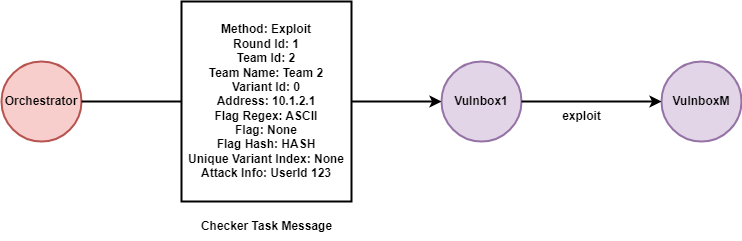

The diagram above was exported from draw.io. Its source (the exported page's mxGraphModel, read from the mxfile embedded in the PNG):
<mxGraphModel dx="2074" dy="1166" grid="1" gridSize="10" guides="1" tooltips="1" connect="1" arrows="1" fold="1" page="1" pageScale="1" pageWidth="850" pageHeight="1100" background="#ffffff" math="0" shadow="0">
  <root>
    <mxCell id="0" />
    <mxCell id="1" parent="0" />
    <mxCell id="MBXAZOjaJVMFaefWAnXO-1" value="Orchestrator" style="ellipse;whiteSpace=wrap;html=1;aspect=fixed;fontStyle=1;strokeWidth=2;fillColor=#f8cecc;strokeColor=#b85450;" parent="1" vertex="1">
      <mxGeometry x="50" y="360" width="80" height="80" as="geometry" />
    </mxCell>
    <mxCell id="MBXAZOjaJVMFaefWAnXO-3" value="Method: Exploit&lt;br&gt;Round Id: 1&lt;br&gt;Team Id: 2&lt;br&gt;Team Name: Team 2&lt;br&gt;Variant Id: 0&lt;br&gt;Address: 10.1.2.1&lt;br&gt;Flag Regex: ASCII&lt;br&gt;Flag: None&lt;br&gt;Flag Hash: HASH&lt;br&gt;Unique Variant Index: None&lt;br&gt;Attack Info: UserId 123" style="rounded=0;whiteSpace=wrap;html=1;fontStyle=1;strokeWidth=2;" parent="1" vertex="1">
      <mxGeometry x="230" y="300" width="170" height="200" as="geometry" />
    </mxCell>
    <mxCell id="MBXAZOjaJVMFaefWAnXO-4" value="Vulnbox1" style="ellipse;whiteSpace=wrap;html=1;aspect=fixed;fontStyle=1;strokeWidth=2;fillColor=#e1d5e7;strokeColor=#9673a6;" parent="1" vertex="1">
      <mxGeometry x="490" y="360" width="80" height="80" as="geometry" />
    </mxCell>
    <mxCell id="MBXAZOjaJVMFaefWAnXO-5" value="VulnboxM" style="ellipse;whiteSpace=wrap;html=1;aspect=fixed;fontStyle=1;strokeWidth=2;fillColor=#e1d5e7;strokeColor=#9673a6;" parent="1" vertex="1">
      <mxGeometry x="710" y="360" width="80" height="80" as="geometry" />
    </mxCell>
    <mxCell id="MBXAZOjaJVMFaefWAnXO-6" value="" style="endArrow=classic;html=1;rounded=0;fontStyle=1;strokeWidth=2;entryX=0;entryY=0.5;entryDx=0;entryDy=0;exitX=1;exitY=0.5;exitDx=0;exitDy=0;" parent="1" source="MBXAZOjaJVMFaefWAnXO-3" target="MBXAZOjaJVMFaefWAnXO-4" edge="1">
      <mxGeometry width="50" height="50" relative="1" as="geometry">
        <mxPoint x="400" y="399.5" as="sourcePoint" />
        <mxPoint x="460" y="400" as="targetPoint" />
      </mxGeometry>
    </mxCell>
    <mxCell id="MBXAZOjaJVMFaefWAnXO-7" value="" style="endArrow=none;html=1;rounded=0;fontStyle=1;strokeWidth=2;entryX=0;entryY=0.5;entryDx=0;entryDy=0;exitX=1;exitY=0.5;exitDx=0;exitDy=0;" parent="1" source="MBXAZOjaJVMFaefWAnXO-1" target="MBXAZOjaJVMFaefWAnXO-3" edge="1">
      <mxGeometry width="50" height="50" relative="1" as="geometry">
        <mxPoint x="170" y="399" as="sourcePoint" />
        <mxPoint x="230" y="399" as="targetPoint" />
      </mxGeometry>
    </mxCell>
    <mxCell id="MBXAZOjaJVMFaefWAnXO-8" value="" style="endArrow=classic;html=1;rounded=0;entryX=0;entryY=0.5;entryDx=0;entryDy=0;fontStyle=1;strokeWidth=2;exitX=1;exitY=0.5;exitDx=0;exitDy=0;" parent="1" source="MBXAZOjaJVMFaefWAnXO-4" target="MBXAZOjaJVMFaefWAnXO-5" edge="1">
      <mxGeometry width="50" height="50" relative="1" as="geometry">
        <mxPoint x="540" y="400" as="sourcePoint" />
        <mxPoint x="590" y="350" as="targetPoint" />
      </mxGeometry>
    </mxCell>
    <mxCell id="MBXAZOjaJVMFaefWAnXO-9" value="Checker Task Message" style="text;html=1;align=center;verticalAlign=middle;resizable=0;points=[];autosize=1;strokeColor=none;fillColor=none;fontStyle=1;strokeWidth=2;" parent="1" vertex="1">
      <mxGeometry x="240" y="510" width="150" height="30" as="geometry" />
    </mxCell>
    <mxCell id="MBXAZOjaJVMFaefWAnXO-10" value="exploit" style="text;html=1;align=center;verticalAlign=middle;resizable=0;points=[];autosize=1;strokeColor=none;fillColor=none;fontStyle=1;strokeWidth=2;" parent="1" vertex="1">
      <mxGeometry x="600" y="400" width="60" height="30" as="geometry" />
    </mxCell>
  </root>
</mxGraphModel>